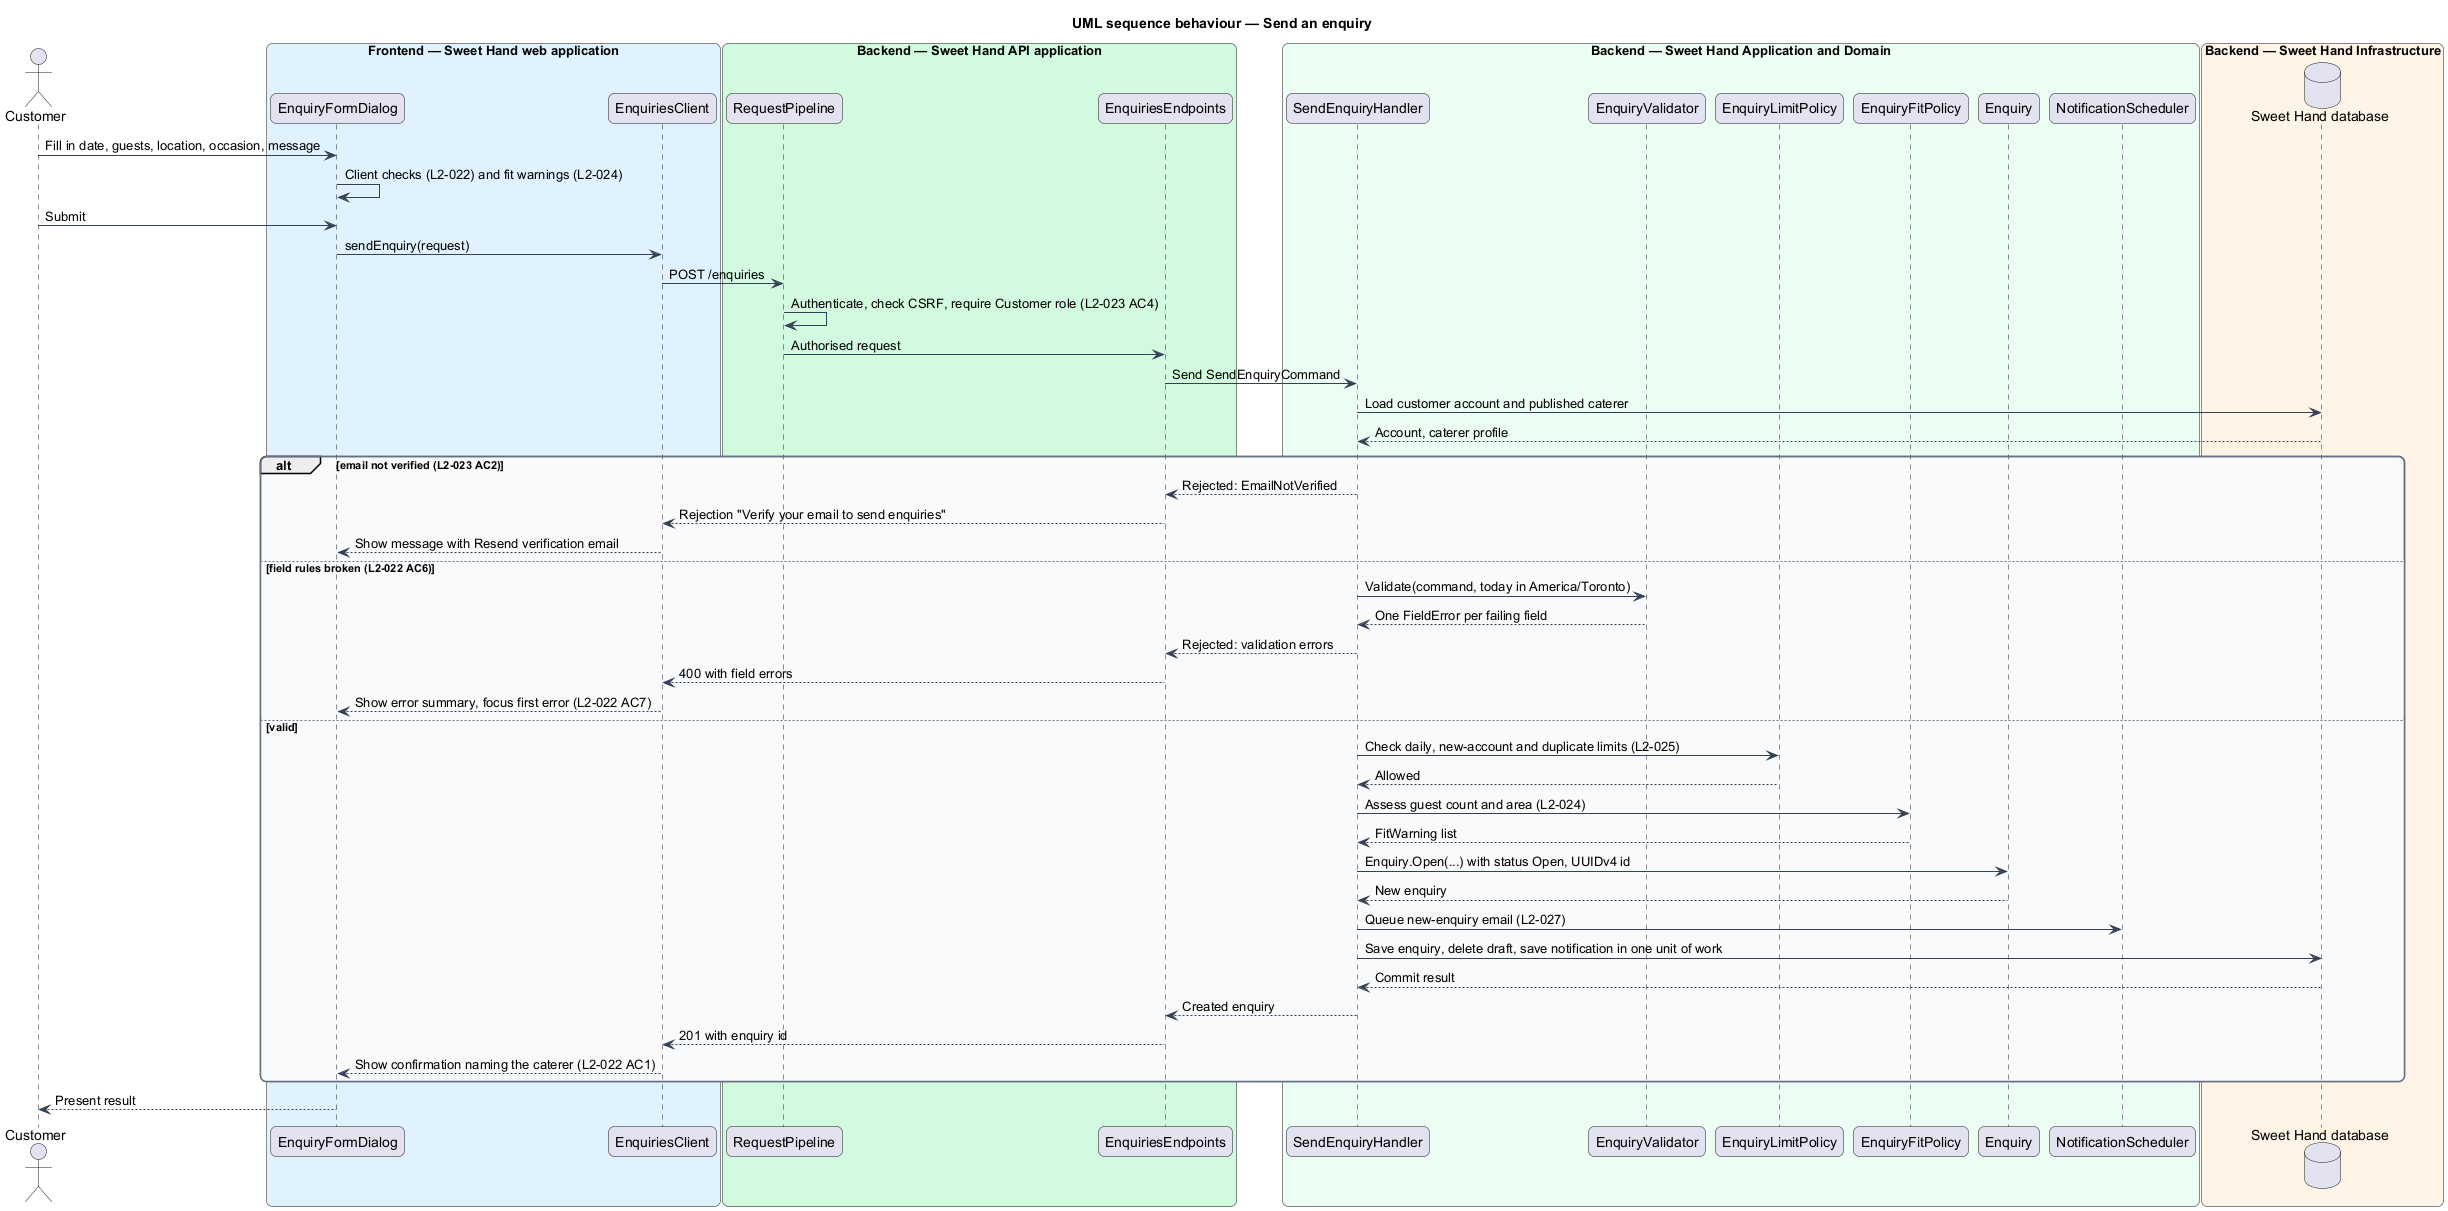

The diagram above was rendered by PlantUML. Its source (embedded in the PNG):
@startuml
title UML sequence behaviour — Send an enquiry
skinparam backgroundColor #FFFFFF
skinparam shadowing false
skinparam roundcorner 12
skinparam defaultFontName Arial
skinparam ArrowColor #344054
skinparam rectangle {
  BorderColor #344054
  FontColor #101828
}
skinparam package {
  BorderColor #667085
  FontColor #101828
  BackgroundColor #F9FAFB
}
actor "Customer" as actor
box "Frontend — Sweet Hand web application" #E0F2FE
  participant "EnquiryFormDialog" as page
  participant "EnquiriesClient" as client
end box
box "Backend — Sweet Hand API application" #D1FADF
  participant "RequestPipeline" as pipe
  participant "EnquiriesEndpoints" as ep
end box
box "Backend — Sweet Hand Application and Domain" #ECFDF3
  participant "SendEnquiryHandler" as handler
  participant "EnquiryValidator" as val
  participant "EnquiryLimitPolicy" as limits
  participant "EnquiryFitPolicy" as fit
  participant "Enquiry" as entity
  participant "NotificationScheduler" as sched
end box
box "Backend — Sweet Hand Infrastructure" #FFF4E5
  database "Sweet Hand database" as db
end box
actor -> page : Fill in date, guests, location, occasion, message
page -> page : Client checks (L2-022) and fit warnings (L2-024)
actor -> page : Submit
page -> client : sendEnquiry(request)
client -> pipe : POST /enquiries
pipe -> pipe : Authenticate, check CSRF, require Customer role (L2-023 AC4)
pipe -> ep : Authorised request
ep -> handler : Send SendEnquiryCommand
handler -> db : Load customer account and published caterer
db --> handler : Account, caterer profile
alt email not verified (L2-023 AC2)
  handler --> ep : Rejected: EmailNotVerified
  ep --> client : Rejection "Verify your email to send enquiries"
  client --> page : Show message with Resend verification email
else field rules broken (L2-022 AC6)
  handler -> val : Validate(command, today in America/Toronto)
  val --> handler : One FieldError per failing field
  handler --> ep : Rejected: validation errors
  ep --> client : 400 with field errors
  client --> page : Show error summary, focus first error (L2-022 AC7)
else valid
  handler -> limits : Check daily, new-account and duplicate limits (L2-025)
  limits --> handler : Allowed
  handler -> fit : Assess guest count and area (L2-024)
  fit --> handler : FitWarning list
  handler -> entity : Enquiry.Open(...) with status Open, UUIDv4 id
  entity --> handler : New enquiry
  handler -> sched : Queue new-enquiry email (L2-027)
  handler -> db : Save enquiry, delete draft, save notification in one unit of work
  db --> handler : Commit result
  handler --> ep : Created enquiry
  ep --> client : 201 with enquiry id
  client --> page : Show confirmation naming the caterer (L2-022 AC1)
end
page --> actor : Present result
@enduml